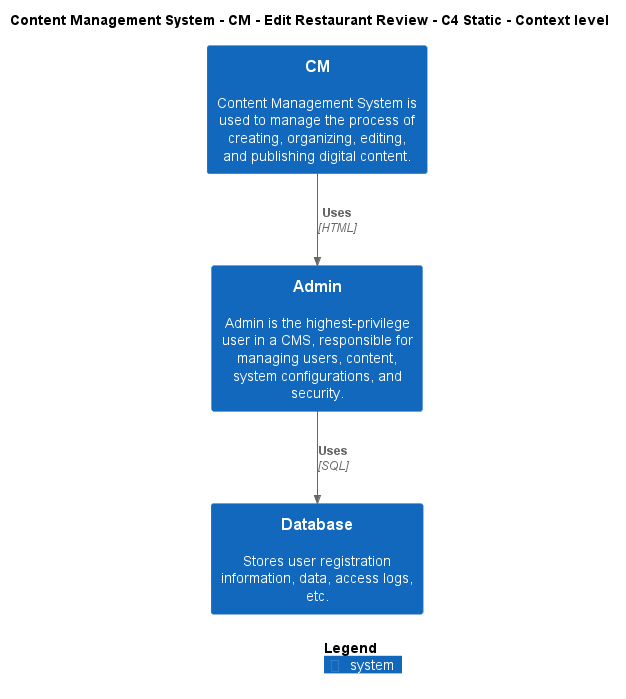

The diagram above was rendered by PlantUML. Its source (embedded in the PNG):
@startuml
!include ..\..\..\..\..\.c4s\C4_Context.puml

AddElementTag("c4interflow:lifecycle:new", $bgColor=green, $fontColor=#ffffff, $borderColor=green, $shadowing="False")
AddElementTag("c4interflow:lifecycle:changed", $bgColor=orange, $fontColor=#ffffff, $borderColor=orange, $shadowing="False")
AddElementTag("c4interflow:lifecycle:removed", $bgColor=red, $fontColor=#ffffff, $borderColor=red, $shadowing="False")

AddRelTag("c4interflow:lifecycle:new", $textColor=green, $lineColor=green)
AddRelTag("c4interflow:lifecycle:changed", $textColor=orange, $lineColor=orange)
AddRelTag("c4interflow:lifecycle:removed", $textColor=red, $lineColor=red)

SHOW_PERSON_PORTRAIT()
LAYOUT_TOP_DOWN()

skinparam linetype polyline

title Content Management System - CM - Edit Restaurant Review - C4 Static - Context level

System(ContentManagementSystem.SoftwareSystems.CM, "CM", "Content Management System is used to manage the process of creating, organizing, editing, and publishing digital content.")
System(ContentManagementSystem.SoftwareSystems.Admin, "Admin", "Admin is the highest-privilege user in a CMS, responsible for managing users, content, system configurations, and security.")
System(ContentManagementSystem.SoftwareSystems.Database, "Database", "Stores user registration information, data, access logs, etc.")

Rel(ContentManagementSystem.SoftwareSystems.CM, ContentManagementSystem.SoftwareSystems.Admin, "Uses", "HTML", $tags="protocol:html")
Rel(ContentManagementSystem.SoftwareSystems.Admin, ContentManagementSystem.SoftwareSystems.Database, "Uses", "SQL", $tags="protocol:sql")


SHOW_LEGEND()
@enduml